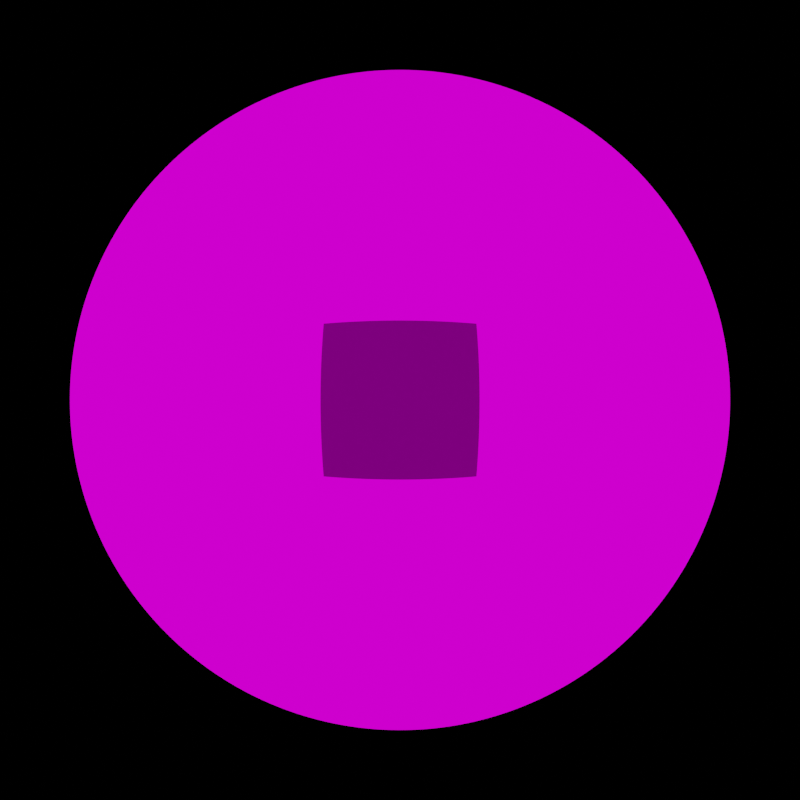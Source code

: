 # Source: scripting3.blend  (saved by Blender 3.3.6; exported with 4.5.12 LTS)
import bpy
from mathutils import Matrix  # noqa: F401  (used for matrix-valued properties, if any)

bpy.ops.wm.read_factory_settings(use_empty=True)
scene = bpy.context.scene
scene.name = 'Scene'

# ---- collections
col_collection = bpy.data.collections.new('Collection'); scene.collection.children.link(col_collection)

# ---- images (referenced by path relative to the original .blend; pixels are not part of the script)
import os
ASSET_DIR = os.environ.get("B2B_ASSET_DIR", "")  # directory of the original .blend (textures are referenced by path, not embedded)
HERE = os.path.dirname(os.path.abspath(__file__))  # packed textures are extracted next to this script under _unpacked/

def load_image(name, relpath, width, height, colorspace="sRGB"):
    """Load a texture the original file referenced (path relative to the .blend, or extracted next to this script)."""
    p = next((c for c in (os.path.join(HERE, relpath), os.path.join(ASSET_DIR, relpath)) if relpath and os.path.exists(c)), "")
    if p:
        img = bpy.data.images.load(p, check_existing=True)
        img.name = name
    else:  # same state as the original file: an image datablock whose file is absent (Cycles renders it pink)
        img = bpy.data.images.new(name, width, height)
        img.source = "FILE"
        img.filepath = "//" + (relpath or name)
    img.colorspace_settings.name = colorspace
    return img
img_2_normal_map_jpg_024 = load_image('2_normal_map.jpg.024', '2_normal_map.jpg', 1024, 1024, 'sRGB')
img_4_applied_texture_jpg_024 = load_image('4_applied_texture.jpg.024', '4_applied_texture.jpg', 1024, 1024, 'sRGB')
img_3_specularity_map_jpg_024 = load_image('3_specularity_map.jpg.024', '3_specularity_map.jpg', 1024, 1024, 'sRGB')
img_forest_exr = load_image('forest.exr', 'forest.exr', 1024, 1024, 'Linear Rec.709')

# ---- materials (node trees are filled in below, after node groups)
mat_imported_material = bpy.data.materials.new('Imported_Material')
mat_imported_material.use_transparent_shadow = False

# ---- material node trees
mat_imported_material.use_nodes = True; mat_imported_material.node_tree.nodes.clear()
_N = mat_imported_material.node_tree.nodes; _L = mat_imported_material.node_tree.links
n0 = _N.new('ShaderNodeBsdfDiffuse'); n0.name = 'Diffuse BSDF'; n0.location = (84, -445)
n1 = _N.new('ShaderNodeOutputMaterial'); n1.name = 'Material Output'; n1.location = (712, -201)
n2 = _N.new('ShaderNodeMixShader'); n2.name = 'Mix Shader'; n2.location = (391, -266)
n3 = _N.new('ShaderNodeNormalMap'); n3.name = 'Normal Map.001'; n3.location = (-190, -323)
n3.inputs[0].default_value = 3.9
n4 = _N.new('ShaderNodeEeveeSpecular'); n4.name = 'Specular BSDF'; n4.location = (229, 95)
n4.inputs[2].default_value = 1.0
n5 = _N.new('ShaderNodeTexImage'); n5.name = 'Image Texture.006'; n5.location = (-539, -258)
n5.label = 'NORMAL_MAP_INPUT'
n5.image = img_2_normal_map_jpg_024
n6 = _N.new('ShaderNodeTexImage'); n6.name = 'Image Texture.009'; n6.location = (-542, -552)
n6.label = 'SOURCE_INPUT_IMAGE'
n6.image = img_4_applied_texture_jpg_024
n7 = _N.new('ShaderNodeTexImage'); n7.name = 'Image Texture'; n7.location = (-540, 30)
n7.label = 'SPECULARITY_INPUT'
n7.image = img_3_specularity_map_jpg_024
_L.new(n3.outputs[0], n0.inputs[2])
_L.new(n5.outputs[0], n3.inputs[1])
_L.new(n0.outputs[0], n2.inputs[2])
_L.new(n2.outputs[0], n1.inputs[0])
_L.new(n4.outputs[0], n2.inputs[1])
_L.new(n3.outputs[0], n4.inputs[5])
_L.new(n7.outputs[0], n4.inputs[0])
_L.new(n6.outputs[0], n0.inputs[0])
_L.new(n7.outputs[0], n4.inputs[1])
n1.is_active_output = True

# ---- world
world_world = bpy.data.worlds.new('World'); scene.world = world_world
world_world.use_nodes = True; world_world.node_tree.nodes.clear()
_N = world_world.node_tree.nodes; _L = world_world.node_tree.links
n0 = _N.new('ShaderNodeOutputWorld'); n0.name = 'World Output'; n0.location = (300, 300)
n1 = _N.new('ShaderNodeMapping'); n1.name = 'Mapping'; n1.location = (-450, 220)
n2 = _N.new('ShaderNodeTexCoord'); n2.name = 'Texture Coordinate'; n2.location = (-630, 220)
n3 = _N.new('ShaderNodeTexEnvironment'); n3.name = 'Environment Texture.001'; n3.location = (-270, 220)
n3.image = img_forest_exr
n4 = _N.new('ShaderNodeBackground'); n4.name = 'Background'; n4.location = (10, 300)
_L.new(n4.outputs[0], n0.inputs[0])
_L.new(n1.outputs[0], n3.inputs[0])
_L.new(n2.outputs[0], n1.inputs[0])
_L.new(n3.outputs[0], n4.inputs[0])
n0.is_active_output = True
world_world.color = (0.05088, 0.05088, 0.05088)
world_world.use_sun_shadow = False
world_world.sun_shadow_jitter_overblur = 0.0

# ---- cameras
cam_camera = bpy.data.cameras.new('Camera')
cam_camera.type = 'PANO'
cam_camera.clip_end = 100.0
cam_camera.sensor_height = 44.0
cam_camera.ortho_scale = 7.314

# ---- meshes
me_cube_028 = bpy.data.meshes.new('Cube.028')
me_cube_028.from_pydata([(-1.0, -30.0, -30.0), (-1.0, -30.0, 30.0), (-1.0, 30.0, -30.0), (-1.0, 30.0, 30.0), (1.0, -30.0, -30.0), (1.0, -30.0, 30.0), (1.0, 30.0, -30.0), (1.0, 30.0, 30.0)], [], [(0, 1, 3, 2), (2, 3, 7, 6), (6, 7, 5, 4), (4, 5, 1, 0), (2, 6, 4, 0), (7, 3, 1, 5)])
me_cube_028.polygons.foreach_set('material_index', [2, 0, 0, 0, 0, 0])
_uv = me_cube_028.uv_layers.new(name='UVMap')
_uv.uv.foreach_set('vector', [0.0, 0.0, 1.0, 0.0, 1.0, 1.0, 0.0, 1.0, 0.0, 0.0, 1.0, 0.0, 1.0, 1.0, 0.0, 1.0, 0.0, 0.0, 1.0, 0.0, 1.0, 1.0, 0.0, 1.0, 0.0, 0.0, 1.0, 0.0, 1.0, 1.0, 0.0, 1.0, 0.0, 0.0, 1.0, 0.0, 1.0, 1.0, 0.0, 1.0, 0.0, 0.0, 1.0, 0.0, 1.0, 1.0, 0.0, 1.0])
me_cube_028.materials.append(mat_imported_material)
me_cube_028.update()

# ---- objects
ob_camera = bpy.data.objects.new('Camera', cam_camera)
ob_cube = bpy.data.objects.new('Cube', me_cube_028)

# ---- transforms, parenting, visibility, modifiers, constraints
ob_camera.location = (85.0, 0.0, 0.0)
ob_camera.rotation_euler = (1.571, 0.0, 1.571)
ob_camera.lock_rotations_4d = False
ob_camera.empty_display_type = 'ARROWS'
ob_camera.color = (0.0, 0.0, 0.0, 0.0)
ob_camera.display_type = 'WIRE'
ob_camera.lineart.crease_threshold = 0.0
ob_cube.location = (0.0, 0.0, 0.0)
ob_cube.rotation_euler = (-1.571, 0.0, 0.0)

# ---- collection membership
col_collection.objects.link(ob_camera)
col_collection.objects.link(ob_cube)

# ---- scene / render settings (as saved in the file)
scene.camera = ob_camera
scene.frame_start = 1; scene.frame_end = 250; scene.frame_set(10)
scene.render.engine = 'BLENDER_EEVEE_NEXT'
scene.render.image_settings.file_format = 'JPEG'
scene.render.image_settings.color_mode = 'RGB'
scene.render.image_settings.quality = 100
scene.render.resolution_x = 2048
scene.render.resolution_y = 2048
scene.render.film_transparent = True
scene.cycles.sampling_pattern = 'TABULATED_SOBOL'
scene.cycles.use_light_tree = False
scene.view_settings.view_transform = 'Filmic'
bpy.context.view_layer.update()

# ---- added for rendering (the .blend has no usable light): sun
light_auto_sun = bpy.data.lights.new('AutoSun', 'SUN')
light_auto_sun.energy = 3.0
light_auto_sun.angle = 0.0523599
ob_auto_sun = bpy.data.objects.new('AutoSun', light_auto_sun)
scene.collection.objects.link(ob_auto_sun)
ob_auto_sun.rotation_euler = (0.872665, 0.174533, 0.523599)
bpy.context.view_layer.update()
